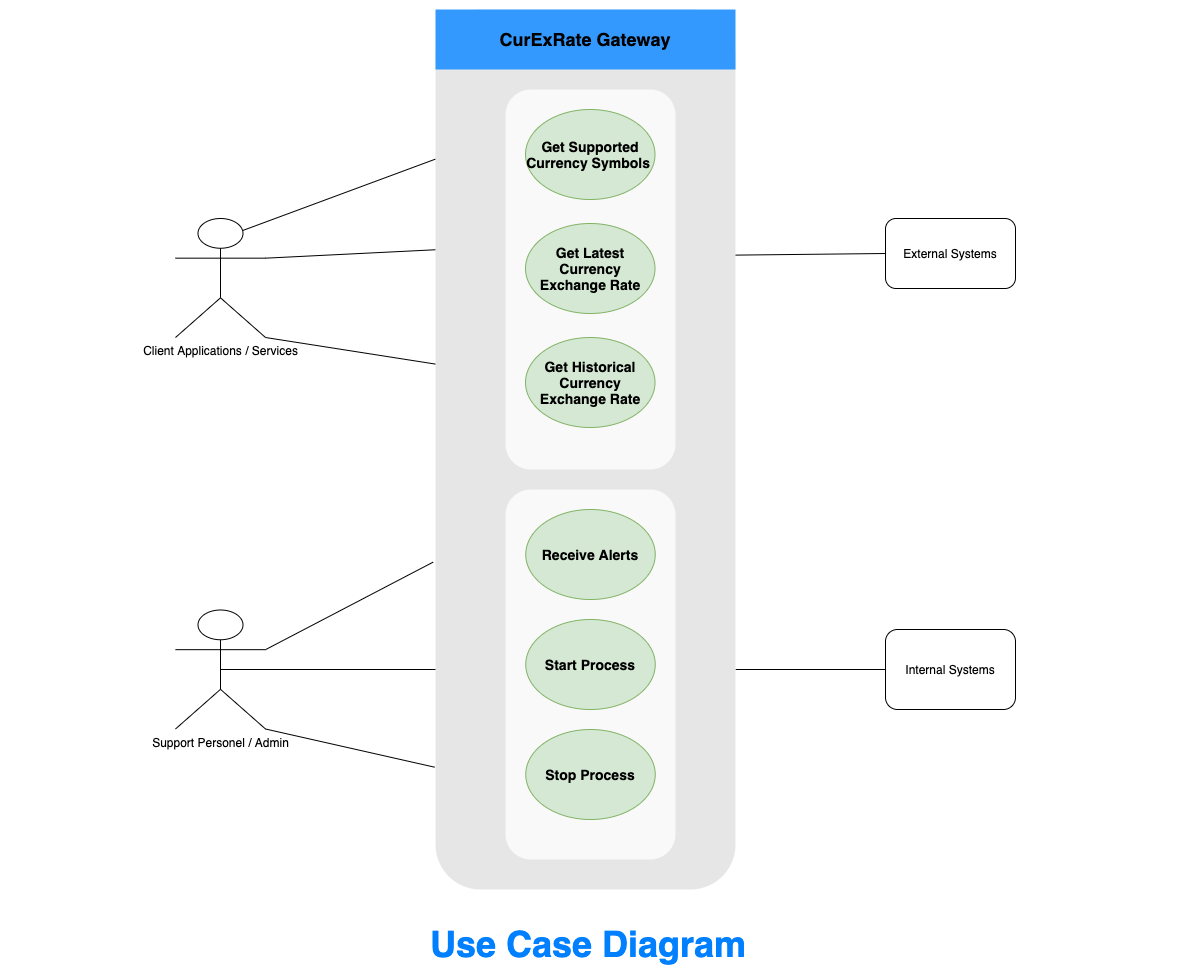

The diagram above was exported from draw.io. Its source (the exported page's mxGraphModel, read from the mxfile embedded in the PNG):
<mxGraphModel dx="1351" dy="796" grid="1" gridSize="10" guides="1" tooltips="1" connect="1" arrows="1" fold="1" page="1" pageScale="1" pageWidth="1169" pageHeight="827" background="none" math="0" shadow="0">
  <root>
    <mxCell id="0" />
    <mxCell id="1" parent="0" />
    <mxCell id="2047" value="&lt;font&gt;Use Case Diagram&lt;/font&gt;" style="text;html=1;strokeColor=none;fillColor=none;align=center;verticalAlign=middle;whiteSpace=wrap;overflow=hidden;dashed=1;fontSize=36;fontColor=#007FFF;fontFamily=Helvetica;fontStyle=1" parent="1" vertex="1">
      <mxGeometry x="3" y="950" width="1160" height="50" as="geometry" />
    </mxCell>
    <mxCell id="1Li8ZUTmdKGFxzOyHiB4-2095" value="Client Applications / Services" style="shape=umlActor;verticalLabelPosition=bottom;verticalAlign=top;html=1;outlineConnect=0;fontColor=default;fillColor=default;strokeColor=default;" vertex="1" parent="1">
      <mxGeometry x="170" y="249" width="90" height="119" as="geometry" />
    </mxCell>
    <mxCell id="1Li8ZUTmdKGFxzOyHiB4-2096" value="" style="endArrow=none;html=1;rounded=0;fontColor=default;exitX=0.75;exitY=0.1;exitDx=0;exitDy=0;exitPerimeter=0;strokeColor=default;labelBackgroundColor=default;entryX=0;entryY=0.17;entryDx=0;entryDy=0;entryPerimeter=0;" edge="1" parent="1" source="1Li8ZUTmdKGFxzOyHiB4-2095" target="2021">
      <mxGeometry width="50" height="50" relative="1" as="geometry">
        <mxPoint x="460" y="540" as="sourcePoint" />
        <mxPoint x="510" y="490" as="targetPoint" />
      </mxGeometry>
    </mxCell>
    <mxCell id="1Li8ZUTmdKGFxzOyHiB4-2097" value="" style="endArrow=none;html=1;rounded=0;labelBackgroundColor=default;fontColor=default;strokeColor=default;exitX=1;exitY=0.3333333333333333;exitDx=0;exitDy=0;exitPerimeter=0;entryX=0.001;entryY=0.273;entryDx=0;entryDy=0;entryPerimeter=0;" edge="1" parent="1" source="1Li8ZUTmdKGFxzOyHiB4-2095" target="2021">
      <mxGeometry width="50" height="50" relative="1" as="geometry">
        <mxPoint x="460" y="540" as="sourcePoint" />
        <mxPoint x="510" y="490" as="targetPoint" />
      </mxGeometry>
    </mxCell>
    <mxCell id="1Li8ZUTmdKGFxzOyHiB4-2098" value="" style="endArrow=none;html=1;rounded=0;labelBackgroundColor=default;fontColor=default;strokeColor=default;exitX=1;exitY=1;exitDx=0;exitDy=0;exitPerimeter=0;entryX=0.001;entryY=0.403;entryDx=0;entryDy=0;entryPerimeter=0;" edge="1" parent="1" source="1Li8ZUTmdKGFxzOyHiB4-2095" target="2021">
      <mxGeometry width="50" height="50" relative="1" as="geometry">
        <mxPoint x="460" y="540" as="sourcePoint" />
        <mxPoint x="510" y="490" as="targetPoint" />
      </mxGeometry>
    </mxCell>
    <mxCell id="1Li8ZUTmdKGFxzOyHiB4-2099" value="External Systems" style="rounded=1;whiteSpace=wrap;html=1;fontColor=default;strokeColor=default;fillColor=default;labelBackgroundColor=default;" vertex="1" parent="1">
      <mxGeometry x="880" y="249" width="130" height="70" as="geometry" />
    </mxCell>
    <mxCell id="1Li8ZUTmdKGFxzOyHiB4-2100" value="Internal Systems" style="rounded=1;whiteSpace=wrap;html=1;fontColor=default;strokeColor=default;fillColor=default;" vertex="1" parent="1">
      <mxGeometry x="880" y="660" width="130" height="80" as="geometry" />
    </mxCell>
    <mxCell id="1Li8ZUTmdKGFxzOyHiB4-2101" value="" style="endArrow=none;html=1;rounded=0;labelBackgroundColor=default;fontColor=default;strokeColor=default;exitX=1;exitY=0.75;exitDx=0;exitDy=0;entryX=0;entryY=0.5;entryDx=0;entryDy=0;" edge="1" parent="1" source="2021" target="1Li8ZUTmdKGFxzOyHiB4-2100">
      <mxGeometry width="50" height="50" relative="1" as="geometry">
        <mxPoint x="620" y="540" as="sourcePoint" />
        <mxPoint x="670" y="490" as="targetPoint" />
      </mxGeometry>
    </mxCell>
    <mxCell id="1Li8ZUTmdKGFxzOyHiB4-2102" value="" style="endArrow=none;html=1;rounded=0;labelBackgroundColor=default;fontColor=default;strokeColor=default;entryX=0;entryY=0.5;entryDx=0;entryDy=0;exitX=0.997;exitY=0.281;exitDx=0;exitDy=0;exitPerimeter=0;" edge="1" parent="1" target="1Li8ZUTmdKGFxzOyHiB4-2099">
      <mxGeometry width="50" height="50" relative="1" as="geometry">
        <mxPoint x="669.0999999999999" y="286.28" as="sourcePoint" />
        <mxPoint x="610" y="489" as="targetPoint" />
      </mxGeometry>
    </mxCell>
    <mxCell id="1Li8ZUTmdKGFxzOyHiB4-2103" value="Support Personel / Admin" style="shape=umlActor;verticalLabelPosition=bottom;verticalAlign=top;html=1;outlineConnect=0;fontColor=default;fillColor=default;strokeColor=default;" vertex="1" parent="1">
      <mxGeometry x="170" y="640.5" width="90" height="119" as="geometry" />
    </mxCell>
    <mxCell id="1Li8ZUTmdKGFxzOyHiB4-2104" value="" style="endArrow=none;html=1;rounded=0;labelBackgroundColor=default;fontColor=default;strokeColor=default;exitX=1;exitY=0.3333333333333333;exitDx=0;exitDy=0;exitPerimeter=0;entryX=-0.008;entryY=0.628;entryDx=0;entryDy=0;entryPerimeter=0;" edge="1" parent="1" source="1Li8ZUTmdKGFxzOyHiB4-2103" target="2021">
      <mxGeometry width="50" height="50" relative="1" as="geometry">
        <mxPoint x="620" y="560" as="sourcePoint" />
        <mxPoint x="670" y="510" as="targetPoint" />
      </mxGeometry>
    </mxCell>
    <mxCell id="1Li8ZUTmdKGFxzOyHiB4-2105" value="" style="endArrow=none;html=1;rounded=0;labelBackgroundColor=default;fontColor=default;strokeColor=default;exitX=0.5;exitY=0.5;exitDx=0;exitDy=0;exitPerimeter=0;entryX=0;entryY=0.75;entryDx=0;entryDy=0;" edge="1" parent="1" source="1Li8ZUTmdKGFxzOyHiB4-2103" target="2021">
      <mxGeometry width="50" height="50" relative="1" as="geometry">
        <mxPoint x="620" y="560" as="sourcePoint" />
        <mxPoint x="670" y="510" as="targetPoint" />
      </mxGeometry>
    </mxCell>
    <mxCell id="1Li8ZUTmdKGFxzOyHiB4-2106" value="" style="endArrow=none;html=1;rounded=0;labelBackgroundColor=default;fontColor=default;strokeColor=default;exitX=1;exitY=1;exitDx=0;exitDy=0;exitPerimeter=0;entryX=-0.003;entryY=0.861;entryDx=0;entryDy=0;entryPerimeter=0;" edge="1" parent="1" source="1Li8ZUTmdKGFxzOyHiB4-2103" target="2021">
      <mxGeometry width="50" height="50" relative="1" as="geometry">
        <mxPoint x="620" y="560" as="sourcePoint" />
        <mxPoint x="670" y="510" as="targetPoint" />
      </mxGeometry>
    </mxCell>
    <mxCell id="1Li8ZUTmdKGFxzOyHiB4-2108" value="" style="group;fontColor=default;" vertex="1" connectable="0" parent="1">
      <mxGeometry x="430" y="40" width="300" height="880" as="geometry" />
    </mxCell>
    <mxCell id="2021" value="" style="rounded=1;whiteSpace=wrap;html=1;dashed=1;strokeColor=none;strokeWidth=2;fillColor=#E6E6E6;fontFamily=Verdana;fontSize=12;fontColor=default;" parent="1Li8ZUTmdKGFxzOyHiB4-2108" vertex="1">
      <mxGeometry width="300" height="880" as="geometry" />
    </mxCell>
    <mxCell id="2027" value="CurExRate Gateway" style="whiteSpace=wrap;html=1;dashed=1;strokeColor=none;strokeWidth=2;fillColor=#3399FF;fontFamily=Helvetica;fontSize=18;fontColor=default;fontStyle=1" parent="1Li8ZUTmdKGFxzOyHiB4-2108" vertex="1">
      <mxGeometry width="300" height="60" as="geometry" />
    </mxCell>
    <mxCell id="r1juVQ7G7L76ojDwP0rJ-2085" value="" style="group;fontColor=default;" parent="1Li8ZUTmdKGFxzOyHiB4-2108" vertex="1" connectable="0">
      <mxGeometry x="70" y="480" width="170" height="370" as="geometry" />
    </mxCell>
    <mxCell id="2049" value="" style="rounded=1;whiteSpace=wrap;html=1;dashed=1;strokeColor=none;strokeWidth=2;fillColor=#FFFFFF;fontFamily=Helvetica;fontSize=14;fontColor=default;opacity=75;verticalAlign=top;fontStyle=1" parent="r1juVQ7G7L76ojDwP0rJ-2085" vertex="1">
      <mxGeometry width="170" height="370" as="geometry" />
    </mxCell>
    <mxCell id="1Li8ZUTmdKGFxzOyHiB4-2091" value="&lt;span style=&quot;font-size: 14px&quot;&gt;Receive Alerts&lt;/span&gt;" style="ellipse;whiteSpace=wrap;html=1;strokeColor=#82b366;fillColor=#d5e8d4;fontStyle=1;fontColor=default;" vertex="1" parent="r1juVQ7G7L76ojDwP0rJ-2085">
      <mxGeometry x="20.25" y="20" width="129.5" height="90" as="geometry" />
    </mxCell>
    <mxCell id="1Li8ZUTmdKGFxzOyHiB4-2092" value="&lt;span style=&quot;font-size: 14px&quot;&gt;Start Process&lt;/span&gt;" style="ellipse;whiteSpace=wrap;html=1;strokeColor=#82b366;fillColor=#d5e8d4;fontStyle=1;fontColor=default;" vertex="1" parent="r1juVQ7G7L76ojDwP0rJ-2085">
      <mxGeometry x="20.25" y="130" width="129.5" height="90" as="geometry" />
    </mxCell>
    <mxCell id="1Li8ZUTmdKGFxzOyHiB4-2094" value="&lt;span style=&quot;font-size: 14px&quot;&gt;Stop Process&lt;/span&gt;" style="ellipse;whiteSpace=wrap;html=1;strokeColor=#82b366;fillColor=#d5e8d4;fontStyle=1;fontColor=default;" vertex="1" parent="r1juVQ7G7L76ojDwP0rJ-2085">
      <mxGeometry x="20.25" y="240" width="129.5" height="90" as="geometry" />
    </mxCell>
    <mxCell id="r1juVQ7G7L76ojDwP0rJ-2107" value="" style="rounded=1;whiteSpace=wrap;html=1;dashed=1;strokeColor=none;strokeWidth=2;fillColor=#FFFFFF;fontFamily=Helvetica;fontSize=14;fontColor=default;opacity=75;verticalAlign=top;fontStyle=1" parent="1Li8ZUTmdKGFxzOyHiB4-2108" vertex="1">
      <mxGeometry x="70" y="80" width="170" height="380" as="geometry" />
    </mxCell>
    <mxCell id="1Li8ZUTmdKGFxzOyHiB4-2084" value="&lt;span style=&quot;font-size: 14px;&quot;&gt;Get Supported Currency Symbols&amp;nbsp;&lt;/span&gt;" style="ellipse;whiteSpace=wrap;html=1;strokeColor=#82b366;fillColor=#d5e8d4;fontStyle=1;fontColor=default;" vertex="1" parent="1Li8ZUTmdKGFxzOyHiB4-2108">
      <mxGeometry x="90" y="100" width="129.5" height="90" as="geometry" />
    </mxCell>
    <mxCell id="1Li8ZUTmdKGFxzOyHiB4-2088" value="&lt;span style=&quot;font-size: 14px&quot;&gt;Get Latest Currency Exchange Rate&lt;/span&gt;" style="ellipse;whiteSpace=wrap;html=1;strokeColor=#82b366;fillColor=#d5e8d4;fontStyle=1;fontColor=default;" vertex="1" parent="1Li8ZUTmdKGFxzOyHiB4-2108">
      <mxGeometry x="90" y="214" width="129.5" height="90" as="geometry" />
    </mxCell>
    <mxCell id="1Li8ZUTmdKGFxzOyHiB4-2089" value="&lt;span style=&quot;font-size: 14px&quot;&gt;Get Historical Currency Exchange Rate&lt;/span&gt;" style="ellipse;whiteSpace=wrap;html=1;strokeColor=#82b366;fillColor=#d5e8d4;fontStyle=1;fontColor=default;" vertex="1" parent="1Li8ZUTmdKGFxzOyHiB4-2108">
      <mxGeometry x="90" y="328" width="129.5" height="90" as="geometry" />
    </mxCell>
  </root>
</mxGraphModel>